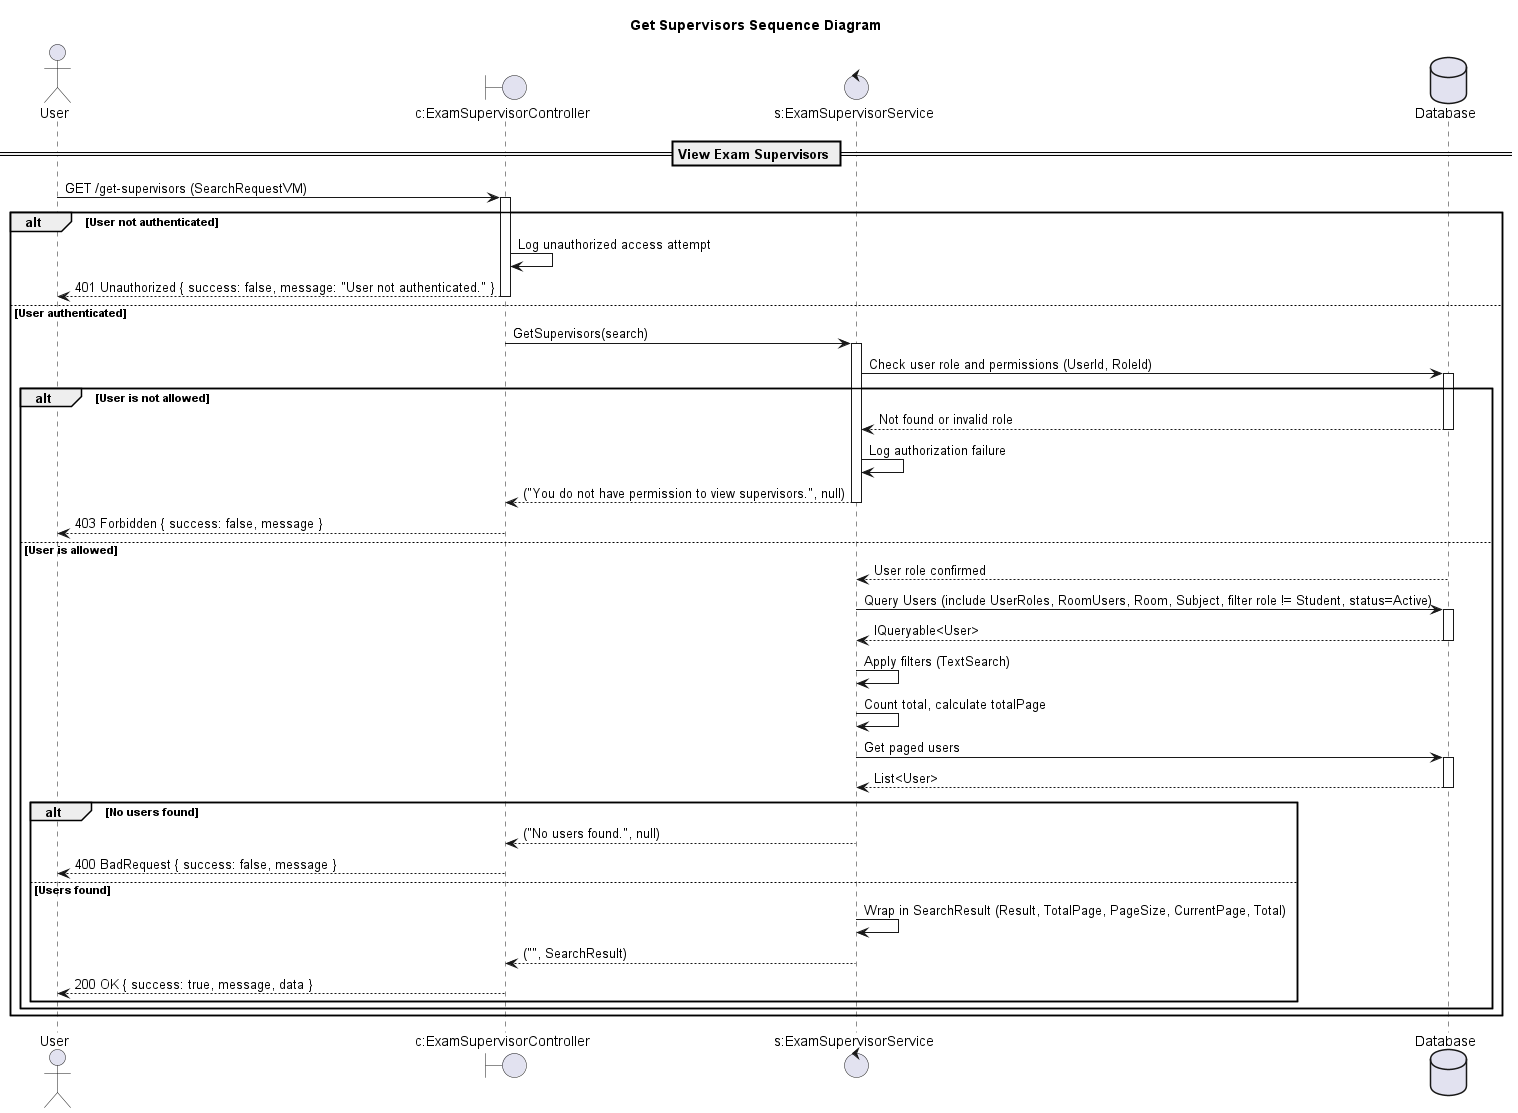

The diagram above was rendered by PlantUML. Its source (embedded in the PNG):
@startuml

title Get Supervisors Sequence Diagram

actor "User" as Client
boundary "c:ExamSupervisorController" as Controller
control "s:ExamSupervisorService" as Service
database "Database" as DB

== View Exam Supervisors ==

Client -> Controller: GET /get-supervisors (SearchRequestVM)
activate Controller

alt User not authenticated
    Controller -> Controller: Log unauthorized access attempt
    Controller --> Client: 401 Unauthorized { success: false, message: "User not authenticated." }
    deactivate Controller
else User authenticated
    Controller -> Service: GetSupervisors(search)
    activate Service

    Service -> DB: Check user role and permissions (UserId, RoleId)
    activate DB
    alt User is not allowed
        DB --> Service: Not found or invalid role
        deactivate DB
        Service -> Service: Log authorization failure
        Service --> Controller: ("You do not have permission to view supervisors.", null)
        deactivate Service
        Controller --> Client: 403 Forbidden { success: false, message }
        deactivate Controller
    else User is allowed
        DB --> Service: User role confirmed
        deactivate DB

        Service -> DB: Query Users (include UserRoles, RoomUsers, Room, Subject, filter role != Student, status=Active)
        activate DB
        DB --> Service: IQueryable<User>
        deactivate DB

        Service -> Service: Apply filters (TextSearch)
        Service -> Service: Count total, calculate totalPage
        Service -> DB: Get paged users
        activate DB
        DB --> Service: List<User>
        deactivate DB

        alt No users found
            Service --> Controller: ("No users found.", null)
            deactivate Service
            Controller --> Client: 400 BadRequest { success: false, message }
            deactivate Controller
        else Users found
            Service -> Service: Wrap in SearchResult (Result, TotalPage, PageSize, CurrentPage, Total)
            Service --> Controller: ("", SearchResult)
            deactivate Service
            Controller --> Client: 200 OK { success: true, message, data }
            deactivate Controller
        end alt
    end alt
end alt

@enduml